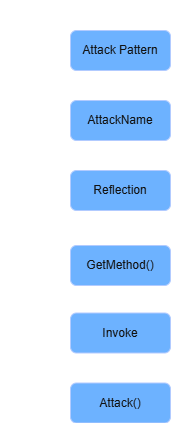

The diagram above was exported from draw.io. Its source (the exported page's mxGraphModel, read from the mxfile embedded in the PNG):
<mxGraphModel dx="1414" dy="841" grid="1" gridSize="10" guides="1" tooltips="1" connect="1" arrows="1" fold="1" page="1" pageScale="1" pageWidth="1169" pageHeight="827" math="0" shadow="0">
  <root>
    <mxCell id="0" />
    <mxCell id="1" parent="0" />
    <mxCell id="RxmoOnFOwfNfH4-Vx7Jg-1" edge="1" parent="1" source="RxmoOnFOwfNfH4-Vx7Jg-2" style="edgeStyle=orthogonalEdgeStyle;rounded=0;orthogonalLoop=1;jettySize=auto;html=1;exitX=0.5;exitY=1;exitDx=0;exitDy=0;entryX=0.5;entryY=0;entryDx=0;entryDy=0;" target="RxmoOnFOwfNfH4-Vx7Jg-4">
      <mxGeometry relative="1" as="geometry" />
    </mxCell>
    <mxCell id="RxmoOnFOwfNfH4-Vx7Jg-2" parent="1" style="rounded=1;whiteSpace=wrap;html=1;fillColor=#0050ef;fontColor=#ffffff;strokeColor=#001DBC;" value="Attack Pattern" vertex="1">
      <mxGeometry height="40" width="100" x="110" y="50" as="geometry" />
    </mxCell>
    <mxCell id="RxmoOnFOwfNfH4-Vx7Jg-3" edge="1" parent="1" source="RxmoOnFOwfNfH4-Vx7Jg-4" style="edgeStyle=orthogonalEdgeStyle;rounded=0;orthogonalLoop=1;jettySize=auto;html=1;exitX=0.5;exitY=1;exitDx=0;exitDy=0;entryX=0.5;entryY=0;entryDx=0;entryDy=0;" target="RxmoOnFOwfNfH4-Vx7Jg-6">
      <mxGeometry relative="1" as="geometry" />
    </mxCell>
    <mxCell id="RxmoOnFOwfNfH4-Vx7Jg-4" parent="1" style="rounded=1;whiteSpace=wrap;html=1;fillColor=#0050ef;fontColor=#ffffff;strokeColor=#001DBC;" value="AttackName" vertex="1">
      <mxGeometry height="40" width="100" x="110" y="120" as="geometry" />
    </mxCell>
    <mxCell id="RxmoOnFOwfNfH4-Vx7Jg-5" edge="1" parent="1" source="RxmoOnFOwfNfH4-Vx7Jg-6" style="edgeStyle=orthogonalEdgeStyle;rounded=0;orthogonalLoop=1;jettySize=auto;html=1;exitX=0.5;exitY=1;exitDx=0;exitDy=0;entryX=0.5;entryY=0;entryDx=0;entryDy=0;" target="RxmoOnFOwfNfH4-Vx7Jg-8">
      <mxGeometry relative="1" as="geometry" />
    </mxCell>
    <mxCell id="RxmoOnFOwfNfH4-Vx7Jg-6" parent="1" style="rounded=1;whiteSpace=wrap;html=1;fillColor=#0050ef;fontColor=#ffffff;strokeColor=#001DBC;" value="Reflection" vertex="1">
      <mxGeometry height="40" width="100" x="110" y="190" as="geometry" />
    </mxCell>
    <mxCell id="RxmoOnFOwfNfH4-Vx7Jg-7" edge="1" parent="1" source="RxmoOnFOwfNfH4-Vx7Jg-8" style="edgeStyle=orthogonalEdgeStyle;rounded=0;orthogonalLoop=1;jettySize=auto;html=1;exitX=0.5;exitY=1;exitDx=0;exitDy=0;entryX=0.5;entryY=0;entryDx=0;entryDy=0;" target="RxmoOnFOwfNfH4-Vx7Jg-11">
      <mxGeometry relative="1" as="geometry" />
    </mxCell>
    <mxCell id="RxmoOnFOwfNfH4-Vx7Jg-8" parent="1" style="rounded=1;whiteSpace=wrap;html=1;fillColor=#0050ef;fontColor=#ffffff;strokeColor=#001DBC;" value="GetMethod()" vertex="1">
      <mxGeometry height="40" width="100" x="110" y="265" as="geometry" />
    </mxCell>
    <mxCell id="RxmoOnFOwfNfH4-Vx7Jg-9" parent="1" style="text;html=1;whiteSpace=wrap;strokeColor=none;fillColor=none;align=center;verticalAlign=middle;rounded=0;" value="개선" vertex="1">
      <mxGeometry height="30" width="100" x="40" y="20" as="geometry" />
    </mxCell>
    <mxCell id="RxmoOnFOwfNfH4-Vx7Jg-10" edge="1" parent="1" source="RxmoOnFOwfNfH4-Vx7Jg-11" style="edgeStyle=orthogonalEdgeStyle;rounded=0;orthogonalLoop=1;jettySize=auto;html=1;exitX=0.5;exitY=1;exitDx=0;exitDy=0;entryX=0.5;entryY=0;entryDx=0;entryDy=0;" target="RxmoOnFOwfNfH4-Vx7Jg-12">
      <mxGeometry relative="1" as="geometry" />
    </mxCell>
    <mxCell id="RxmoOnFOwfNfH4-Vx7Jg-11" parent="1" style="rounded=1;whiteSpace=wrap;html=1;fillColor=#0050ef;fontColor=#ffffff;strokeColor=#001DBC;" value="Invoke" vertex="1">
      <mxGeometry height="40" width="100" x="110" y="332.5" as="geometry" />
    </mxCell>
    <mxCell id="RxmoOnFOwfNfH4-Vx7Jg-12" parent="1" style="rounded=1;whiteSpace=wrap;html=1;fillColor=#0050ef;fontColor=#ffffff;strokeColor=#001DBC;" value="Attack()" vertex="1">
      <mxGeometry height="40" width="100" x="110" y="402.5" as="geometry" />
    </mxCell>
  </root>
</mxGraphModel>